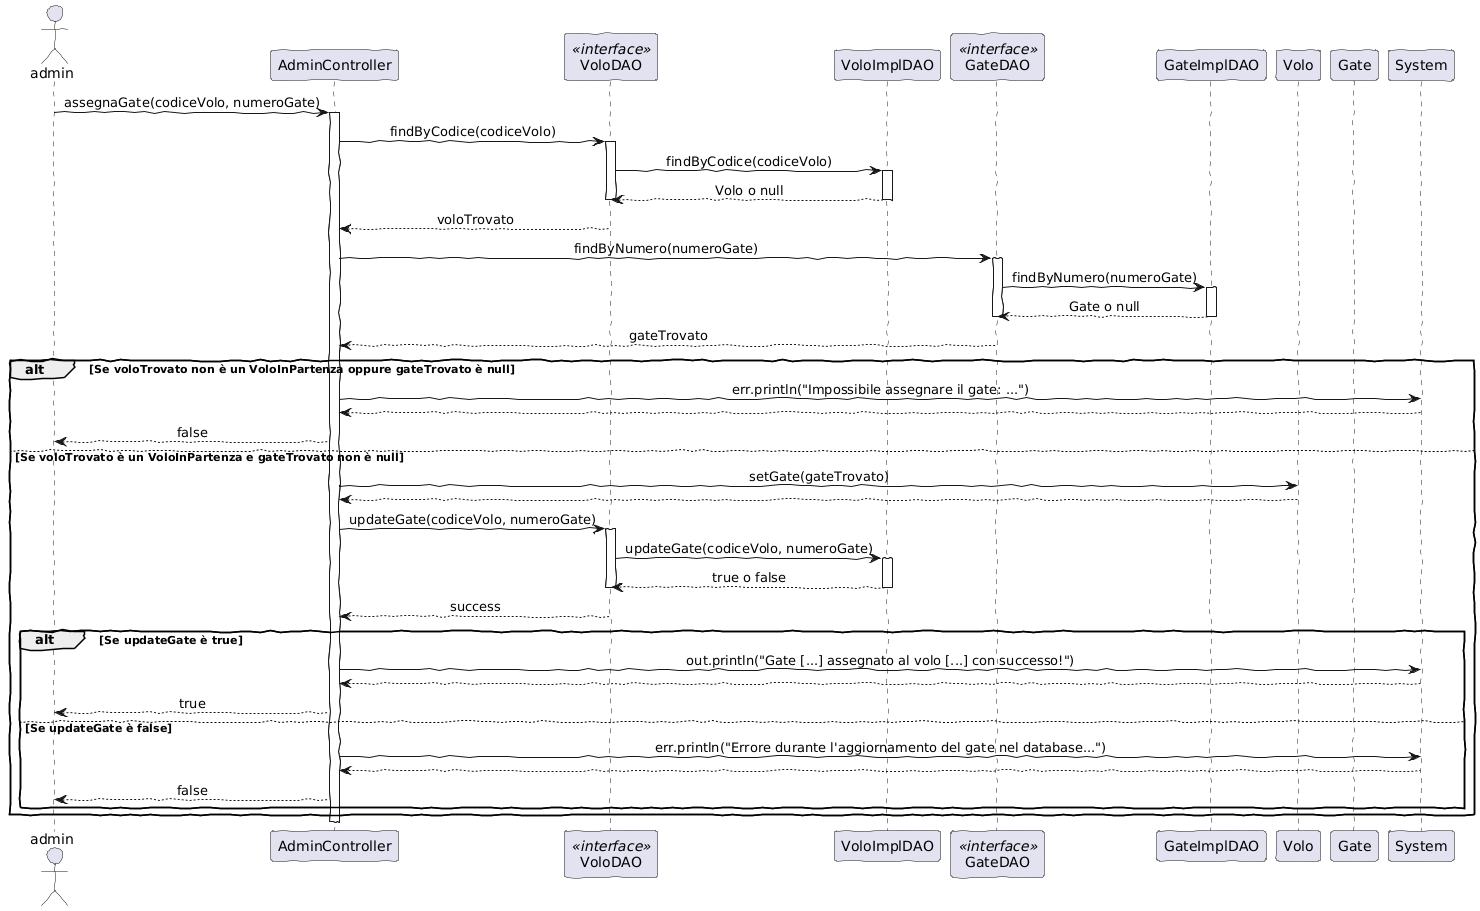

The diagram above was rendered by PlantUML. Its source (embedded in the PNG):
@startuml
!option handwritten true
skinparam style strict
skinparam sequenceMessageAlign center

actor GUI as "admin"
participant AdminController as AdminController
participant VoloDAO as VoloDAO <<interface>>
participant VoloImplDAO as "VoloImplDAO"
participant GateDAO as GateDAO <<interface>>
participant GateImplDAO as "GateImplDAO"
participant Volo as "Volo"
participant Gate as "Gate"
participant System as "System"

GUI -> AdminController : assegnaGate(codiceVolo, numeroGate)
activate AdminController

AdminController -> VoloDAO : findByCodice(codiceVolo)
activate VoloDAO
VoloDAO -> VoloImplDAO : findByCodice(codiceVolo)
activate VoloImplDAO
VoloImplDAO --> VoloDAO : Volo o null
deactivate VoloImplDAO
deactivate VoloDAO
VoloDAO --> AdminController : voloTrovato

AdminController -> GateDAO : findByNumero(numeroGate)
activate GateDAO
GateDAO -> GateImplDAO : findByNumero(numeroGate)
activate GateImplDAO
GateImplDAO --> GateDAO : Gate o null
deactivate GateImplDAO
deactivate GateDAO
GateDAO --> AdminController : gateTrovato

alt Se voloTrovato non è un VoloInPartenza oppure gateTrovato è null
    AdminController -> System : err.println("Impossibile assegnare il gate: ...")
    System --> AdminController
    AdminController --> GUI : false
else Se voloTrovato è un VoloInPartenza e gateTrovato non è null
    AdminController -> Volo : setGate(gateTrovato)
    Volo --> AdminController

    AdminController -> VoloDAO : updateGate(codiceVolo, numeroGate)
    activate VoloDAO
    VoloDAO -> VoloImplDAO : updateGate(codiceVolo, numeroGate)
    activate VoloImplDAO
    VoloImplDAO --> VoloDAO : true o false
    deactivate VoloImplDAO
    deactivate VoloDAO
    VoloDAO --> AdminController : success

    alt Se updateGate è true
        AdminController -> System : out.println("Gate [...] assegnato al volo [...] con successo!")
        System --> AdminController
        AdminController --> GUI : true
    else Se updateGate è false
        AdminController -> System : err.println("Errore durante l'aggiornamento del gate nel database...")
        System --> AdminController
        AdminController --> GUI : false
    end
end
deactivate AdminController
@enduml